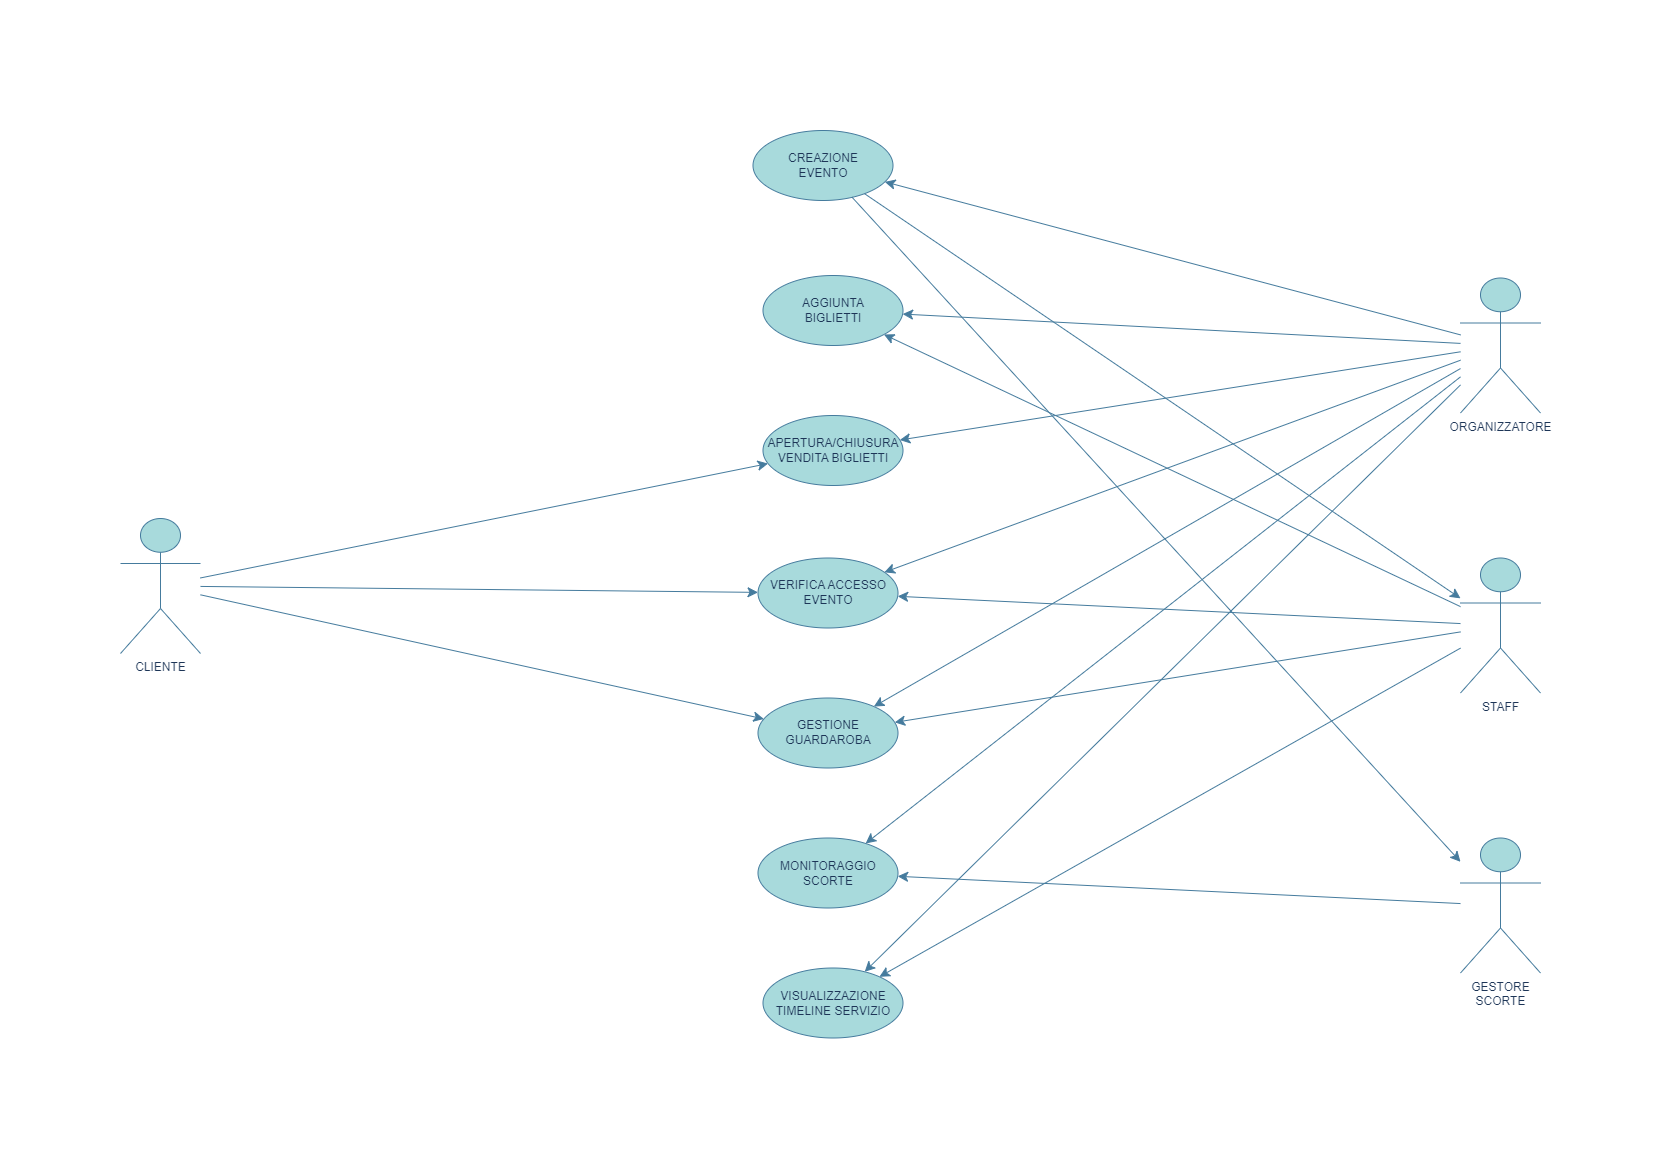

The diagram above was exported from draw.io. Its source (the exported page's mxGraphModel, read from the mxfile embedded in the PNG):
<mxGraphModel dx="1969" dy="984" grid="1" gridSize="10" guides="1" tooltips="1" connect="1" arrows="1" fold="1" page="1" pageScale="1" pageWidth="827" pageHeight="1169" math="0" shadow="0">
  <root>
    <mxCell id="WIyWlLk6GJQsqaUBKTNV-0" />
    <mxCell id="WIyWlLk6GJQsqaUBKTNV-1" parent="WIyWlLk6GJQsqaUBKTNV-0" />
    <mxCell id="qpXI9RxxiS40Y35wrilr-0" value="CREAZIONE&lt;div&gt;EVENTO&lt;/div&gt;" style="ellipse;whiteSpace=wrap;html=1;labelBackgroundColor=none;fillColor=#A8DADC;strokeColor=#457B9D;fontColor=#1D3557;" parent="WIyWlLk6GJQsqaUBKTNV-1" vertex="1">
      <mxGeometry x="752.5" y="130" width="140" height="70" as="geometry" />
    </mxCell>
    <mxCell id="qpXI9RxxiS40Y35wrilr-1" value="AGGIUNTA&lt;div&gt;BIGLIETTI&lt;/div&gt;" style="ellipse;whiteSpace=wrap;html=1;labelBackgroundColor=none;fillColor=#A8DADC;strokeColor=#457B9D;fontColor=#1D3557;" parent="WIyWlLk6GJQsqaUBKTNV-1" vertex="1">
      <mxGeometry x="762.5" y="275" width="140" height="70" as="geometry" />
    </mxCell>
    <mxCell id="qpXI9RxxiS40Y35wrilr-2" value="APERTURA/CHIUSURA&lt;div&gt;VENDITA BIGLIETTI&lt;/div&gt;" style="ellipse;whiteSpace=wrap;html=1;labelBackgroundColor=none;fillColor=#A8DADC;strokeColor=#457B9D;fontColor=#1D3557;" parent="WIyWlLk6GJQsqaUBKTNV-1" vertex="1">
      <mxGeometry x="762.5" y="415" width="140" height="70" as="geometry" />
    </mxCell>
    <mxCell id="qpXI9RxxiS40Y35wrilr-4" value="VERIFICA ACCESSO&lt;div&gt;EVENTO&lt;/div&gt;" style="ellipse;whiteSpace=wrap;html=1;labelBackgroundColor=none;fillColor=#A8DADC;strokeColor=#457B9D;fontColor=#1D3557;" parent="WIyWlLk6GJQsqaUBKTNV-1" vertex="1">
      <mxGeometry x="757.5" y="557.5" width="140" height="70" as="geometry" />
    </mxCell>
    <mxCell id="qpXI9RxxiS40Y35wrilr-5" value="GESTIONE&lt;div&gt;GUARDAROBA&lt;/div&gt;" style="ellipse;whiteSpace=wrap;html=1;labelBackgroundColor=none;fillColor=#A8DADC;strokeColor=#457B9D;fontColor=#1D3557;" parent="WIyWlLk6GJQsqaUBKTNV-1" vertex="1">
      <mxGeometry x="757.5" y="697.5" width="140" height="70" as="geometry" />
    </mxCell>
    <mxCell id="qpXI9RxxiS40Y35wrilr-6" value="MONITORAGGIO&lt;div&gt;SCORTE&lt;/div&gt;" style="ellipse;whiteSpace=wrap;html=1;labelBackgroundColor=none;fillColor=#A8DADC;strokeColor=#457B9D;fontColor=#1D3557;" parent="WIyWlLk6GJQsqaUBKTNV-1" vertex="1">
      <mxGeometry x="757.5" y="837.5" width="140" height="70" as="geometry" />
    </mxCell>
    <mxCell id="qpXI9RxxiS40Y35wrilr-7" value="VISUALIZZAZIONE&lt;div&gt;TIMELINE SERVIZIO&lt;/div&gt;" style="ellipse;whiteSpace=wrap;html=1;labelBackgroundColor=none;fillColor=#A8DADC;strokeColor=#457B9D;fontColor=#1D3557;" parent="WIyWlLk6GJQsqaUBKTNV-1" vertex="1">
      <mxGeometry x="762.5" y="967.5" width="140" height="70" as="geometry" />
    </mxCell>
    <mxCell id="qpXI9RxxiS40Y35wrilr-17" style="edgeStyle=none;curved=1;rounded=0;orthogonalLoop=1;jettySize=auto;html=1;fontSize=12;startSize=8;endSize=8;labelBackgroundColor=none;strokeColor=#457B9D;fontColor=default;" parent="WIyWlLk6GJQsqaUBKTNV-1" source="qpXI9RxxiS40Y35wrilr-8" target="qpXI9RxxiS40Y35wrilr-4" edge="1">
      <mxGeometry relative="1" as="geometry" />
    </mxCell>
    <mxCell id="qpXI9RxxiS40Y35wrilr-8" value="CLIENTE" style="shape=umlActor;verticalLabelPosition=bottom;verticalAlign=top;html=1;labelBackgroundColor=none;fillColor=#A8DADC;strokeColor=#457B9D;fontColor=#1D3557;" parent="WIyWlLk6GJQsqaUBKTNV-1" vertex="1">
      <mxGeometry x="120" y="518" width="80" height="135" as="geometry" />
    </mxCell>
    <mxCell id="qpXI9RxxiS40Y35wrilr-11" value="GESTORE&lt;div&gt;&lt;span style=&quot;background-color: initial;&quot;&gt;SCORTE&lt;/span&gt;&lt;/div&gt;" style="shape=umlActor;verticalLabelPosition=bottom;verticalAlign=top;html=1;labelBackgroundColor=none;fillColor=#A8DADC;strokeColor=#457B9D;fontColor=#1D3557;" parent="WIyWlLk6GJQsqaUBKTNV-1" vertex="1">
      <mxGeometry x="1460" y="837.5" width="80" height="135" as="geometry" />
    </mxCell>
    <mxCell id="qpXI9RxxiS40Y35wrilr-12" value="&lt;div&gt;STAFF&lt;/div&gt;&lt;div&gt;&lt;br&gt;&lt;/div&gt;" style="shape=umlActor;verticalLabelPosition=bottom;verticalAlign=top;html=1;labelBackgroundColor=none;fillColor=#A8DADC;strokeColor=#457B9D;fontColor=#1D3557;" parent="WIyWlLk6GJQsqaUBKTNV-1" vertex="1">
      <mxGeometry x="1460" y="557.5" width="80" height="135" as="geometry" />
    </mxCell>
    <mxCell id="qpXI9RxxiS40Y35wrilr-14" value="ORGANIZZATORE" style="shape=umlActor;verticalLabelPosition=bottom;verticalAlign=top;html=1;labelBackgroundColor=none;fillColor=#A8DADC;strokeColor=#457B9D;fontColor=#1D3557;" parent="WIyWlLk6GJQsqaUBKTNV-1" vertex="1">
      <mxGeometry x="1460" y="277.5" width="80" height="135" as="geometry" />
    </mxCell>
    <mxCell id="qpXI9RxxiS40Y35wrilr-18" style="edgeStyle=none;curved=1;rounded=0;orthogonalLoop=1;jettySize=auto;html=1;fontSize=12;startSize=8;endSize=8;labelBackgroundColor=none;strokeColor=#457B9D;fontColor=default;" parent="WIyWlLk6GJQsqaUBKTNV-1" source="qpXI9RxxiS40Y35wrilr-8" target="qpXI9RxxiS40Y35wrilr-5" edge="1">
      <mxGeometry relative="1" as="geometry">
        <mxPoint x="150" y="690" as="sourcePoint" />
        <mxPoint x="741" y="631" as="targetPoint" />
      </mxGeometry>
    </mxCell>
    <mxCell id="qpXI9RxxiS40Y35wrilr-20" style="edgeStyle=none;curved=1;rounded=0;orthogonalLoop=1;jettySize=auto;html=1;fontSize=12;startSize=8;endSize=8;labelBackgroundColor=none;strokeColor=#457B9D;fontColor=default;" parent="WIyWlLk6GJQsqaUBKTNV-1" source="qpXI9RxxiS40Y35wrilr-8" target="qpXI9RxxiS40Y35wrilr-2" edge="1">
      <mxGeometry relative="1" as="geometry">
        <mxPoint x="190" y="616" as="sourcePoint" />
        <mxPoint x="761" y="651" as="targetPoint" />
      </mxGeometry>
    </mxCell>
    <mxCell id="qpXI9RxxiS40Y35wrilr-21" style="edgeStyle=none;curved=1;rounded=0;orthogonalLoop=1;jettySize=auto;html=1;fontSize=12;startSize=8;endSize=8;labelBackgroundColor=none;strokeColor=#457B9D;fontColor=default;" parent="WIyWlLk6GJQsqaUBKTNV-1" source="qpXI9RxxiS40Y35wrilr-14" target="qpXI9RxxiS40Y35wrilr-0" edge="1">
      <mxGeometry relative="1" as="geometry">
        <mxPoint x="200" y="626" as="sourcePoint" />
        <mxPoint x="771" y="661" as="targetPoint" />
      </mxGeometry>
    </mxCell>
    <mxCell id="qpXI9RxxiS40Y35wrilr-22" style="edgeStyle=none;curved=1;rounded=0;orthogonalLoop=1;jettySize=auto;html=1;fontSize=12;startSize=8;endSize=8;labelBackgroundColor=none;strokeColor=#457B9D;fontColor=default;" parent="WIyWlLk6GJQsqaUBKTNV-1" source="qpXI9RxxiS40Y35wrilr-14" target="qpXI9RxxiS40Y35wrilr-1" edge="1">
      <mxGeometry relative="1" as="geometry">
        <mxPoint x="1420" y="300" as="sourcePoint" />
        <mxPoint x="872" y="91" as="targetPoint" />
      </mxGeometry>
    </mxCell>
    <mxCell id="qpXI9RxxiS40Y35wrilr-23" style="edgeStyle=none;curved=1;rounded=0;orthogonalLoop=1;jettySize=auto;html=1;fontSize=12;startSize=8;endSize=8;labelBackgroundColor=none;strokeColor=#457B9D;fontColor=default;" parent="WIyWlLk6GJQsqaUBKTNV-1" source="qpXI9RxxiS40Y35wrilr-14" target="qpXI9RxxiS40Y35wrilr-2" edge="1">
      <mxGeometry relative="1" as="geometry">
        <mxPoint x="1520" y="271" as="sourcePoint" />
        <mxPoint x="882" y="101" as="targetPoint" />
      </mxGeometry>
    </mxCell>
    <mxCell id="qpXI9RxxiS40Y35wrilr-25" style="edgeStyle=none;curved=1;rounded=0;orthogonalLoop=1;jettySize=auto;html=1;fontSize=12;startSize=8;endSize=8;labelBackgroundColor=none;strokeColor=#457B9D;fontColor=default;" parent="WIyWlLk6GJQsqaUBKTNV-1" source="qpXI9RxxiS40Y35wrilr-14" target="qpXI9RxxiS40Y35wrilr-4" edge="1">
      <mxGeometry relative="1" as="geometry">
        <mxPoint x="1510" y="270" as="sourcePoint" />
        <mxPoint x="898" y="475" as="targetPoint" />
      </mxGeometry>
    </mxCell>
    <mxCell id="qpXI9RxxiS40Y35wrilr-26" style="edgeStyle=none;curved=1;rounded=0;orthogonalLoop=1;jettySize=auto;html=1;fontSize=12;startSize=8;endSize=8;labelBackgroundColor=none;strokeColor=#457B9D;fontColor=default;" parent="WIyWlLk6GJQsqaUBKTNV-1" source="qpXI9RxxiS40Y35wrilr-14" target="qpXI9RxxiS40Y35wrilr-5" edge="1">
      <mxGeometry relative="1" as="geometry">
        <mxPoint x="1450" y="330" as="sourcePoint" />
        <mxPoint x="908" y="485" as="targetPoint" />
      </mxGeometry>
    </mxCell>
    <mxCell id="qpXI9RxxiS40Y35wrilr-27" style="edgeStyle=none;curved=1;rounded=0;orthogonalLoop=1;jettySize=auto;html=1;fontSize=12;startSize=8;endSize=8;labelBackgroundColor=none;strokeColor=#457B9D;fontColor=default;" parent="WIyWlLk6GJQsqaUBKTNV-1" source="qpXI9RxxiS40Y35wrilr-14" target="qpXI9RxxiS40Y35wrilr-6" edge="1">
      <mxGeometry relative="1" as="geometry">
        <mxPoint x="1480" y="340" as="sourcePoint" />
        <mxPoint x="918" y="495" as="targetPoint" />
      </mxGeometry>
    </mxCell>
    <mxCell id="qpXI9RxxiS40Y35wrilr-28" style="edgeStyle=none;curved=1;rounded=0;orthogonalLoop=1;jettySize=auto;html=1;fontSize=12;startSize=8;endSize=8;labelBackgroundColor=none;strokeColor=#457B9D;fontColor=default;" parent="WIyWlLk6GJQsqaUBKTNV-1" source="qpXI9RxxiS40Y35wrilr-14" target="qpXI9RxxiS40Y35wrilr-7" edge="1">
      <mxGeometry relative="1" as="geometry">
        <mxPoint x="1540" y="300" as="sourcePoint" />
        <mxPoint x="928" y="505" as="targetPoint" />
      </mxGeometry>
    </mxCell>
    <mxCell id="qpXI9RxxiS40Y35wrilr-29" style="edgeStyle=none;curved=1;rounded=0;orthogonalLoop=1;jettySize=auto;html=1;fontSize=12;startSize=8;endSize=8;labelBackgroundColor=none;strokeColor=#457B9D;fontColor=default;" parent="WIyWlLk6GJQsqaUBKTNV-1" source="qpXI9RxxiS40Y35wrilr-12" target="qpXI9RxxiS40Y35wrilr-4" edge="1">
      <mxGeometry relative="1" as="geometry">
        <mxPoint x="1500" y="419.5995690673574" as="sourcePoint" />
        <mxPoint x="909" y="220" as="targetPoint" />
      </mxGeometry>
    </mxCell>
    <mxCell id="qpXI9RxxiS40Y35wrilr-30" style="edgeStyle=none;curved=1;rounded=0;orthogonalLoop=1;jettySize=auto;html=1;fontSize=12;startSize=8;endSize=8;labelBackgroundColor=none;strokeColor=#457B9D;fontColor=default;" parent="WIyWlLk6GJQsqaUBKTNV-1" source="qpXI9RxxiS40Y35wrilr-12" target="qpXI9RxxiS40Y35wrilr-5" edge="1">
      <mxGeometry relative="1" as="geometry">
        <mxPoint x="1500" y="745.4378569612379" as="sourcePoint" />
        <mxPoint x="919" y="230" as="targetPoint" />
      </mxGeometry>
    </mxCell>
    <mxCell id="qpXI9RxxiS40Y35wrilr-31" style="edgeStyle=none;curved=1;rounded=0;orthogonalLoop=1;jettySize=auto;html=1;fontSize=12;startSize=8;endSize=8;labelBackgroundColor=none;strokeColor=#457B9D;fontColor=default;" parent="WIyWlLk6GJQsqaUBKTNV-1" source="qpXI9RxxiS40Y35wrilr-11" target="qpXI9RxxiS40Y35wrilr-6" edge="1">
      <mxGeometry relative="1" as="geometry">
        <mxPoint x="1510" y="755" as="sourcePoint" />
        <mxPoint x="910" y="773" as="targetPoint" />
      </mxGeometry>
    </mxCell>
    <mxCell id="qpXI9RxxiS40Y35wrilr-32" style="edgeStyle=none;curved=1;rounded=0;orthogonalLoop=1;jettySize=auto;html=1;fontSize=12;startSize=8;endSize=8;labelBackgroundColor=none;strokeColor=#457B9D;fontColor=default;" parent="WIyWlLk6GJQsqaUBKTNV-1" source="qpXI9RxxiS40Y35wrilr-12" target="qpXI9RxxiS40Y35wrilr-7" edge="1">
      <mxGeometry relative="1" as="geometry">
        <mxPoint x="1520" y="765" as="sourcePoint" />
        <mxPoint x="920" y="783" as="targetPoint" />
      </mxGeometry>
    </mxCell>
    <mxCell id="qpXI9RxxiS40Y35wrilr-34" style="edgeStyle=none;curved=1;rounded=0;orthogonalLoop=1;jettySize=auto;html=1;fontSize=12;startSize=8;endSize=8;labelBackgroundColor=none;strokeColor=#457B9D;fontColor=default;" parent="WIyWlLk6GJQsqaUBKTNV-1" source="qpXI9RxxiS40Y35wrilr-0" target="qpXI9RxxiS40Y35wrilr-12" edge="1">
      <mxGeometry relative="1" as="geometry">
        <mxPoint x="880" y="90" as="sourcePoint" />
        <mxPoint x="1510" y="417" as="targetPoint" />
      </mxGeometry>
    </mxCell>
    <mxCell id="qpXI9RxxiS40Y35wrilr-36" style="edgeStyle=none;curved=1;rounded=0;orthogonalLoop=1;jettySize=auto;html=1;fontSize=12;startSize=8;endSize=8;labelBackgroundColor=none;strokeColor=#457B9D;fontColor=default;" parent="WIyWlLk6GJQsqaUBKTNV-1" source="qpXI9RxxiS40Y35wrilr-0" target="qpXI9RxxiS40Y35wrilr-11" edge="1">
      <mxGeometry relative="1" as="geometry">
        <mxPoint x="909" y="120" as="sourcePoint" />
        <mxPoint x="1530" y="437" as="targetPoint" />
      </mxGeometry>
    </mxCell>
    <mxCell id="qpXI9RxxiS40Y35wrilr-39" style="edgeStyle=none;curved=1;rounded=0;orthogonalLoop=1;jettySize=auto;html=1;fontSize=12;startSize=8;endSize=8;labelBackgroundColor=none;strokeColor=#457B9D;fontColor=default;" parent="WIyWlLk6GJQsqaUBKTNV-1" source="qpXI9RxxiS40Y35wrilr-12" target="qpXI9RxxiS40Y35wrilr-1" edge="1">
      <mxGeometry relative="1" as="geometry">
        <mxPoint x="1510" y="591" as="sourcePoint" />
        <mxPoint x="900" y="270" as="targetPoint" />
      </mxGeometry>
    </mxCell>
  </root>
</mxGraphModel>